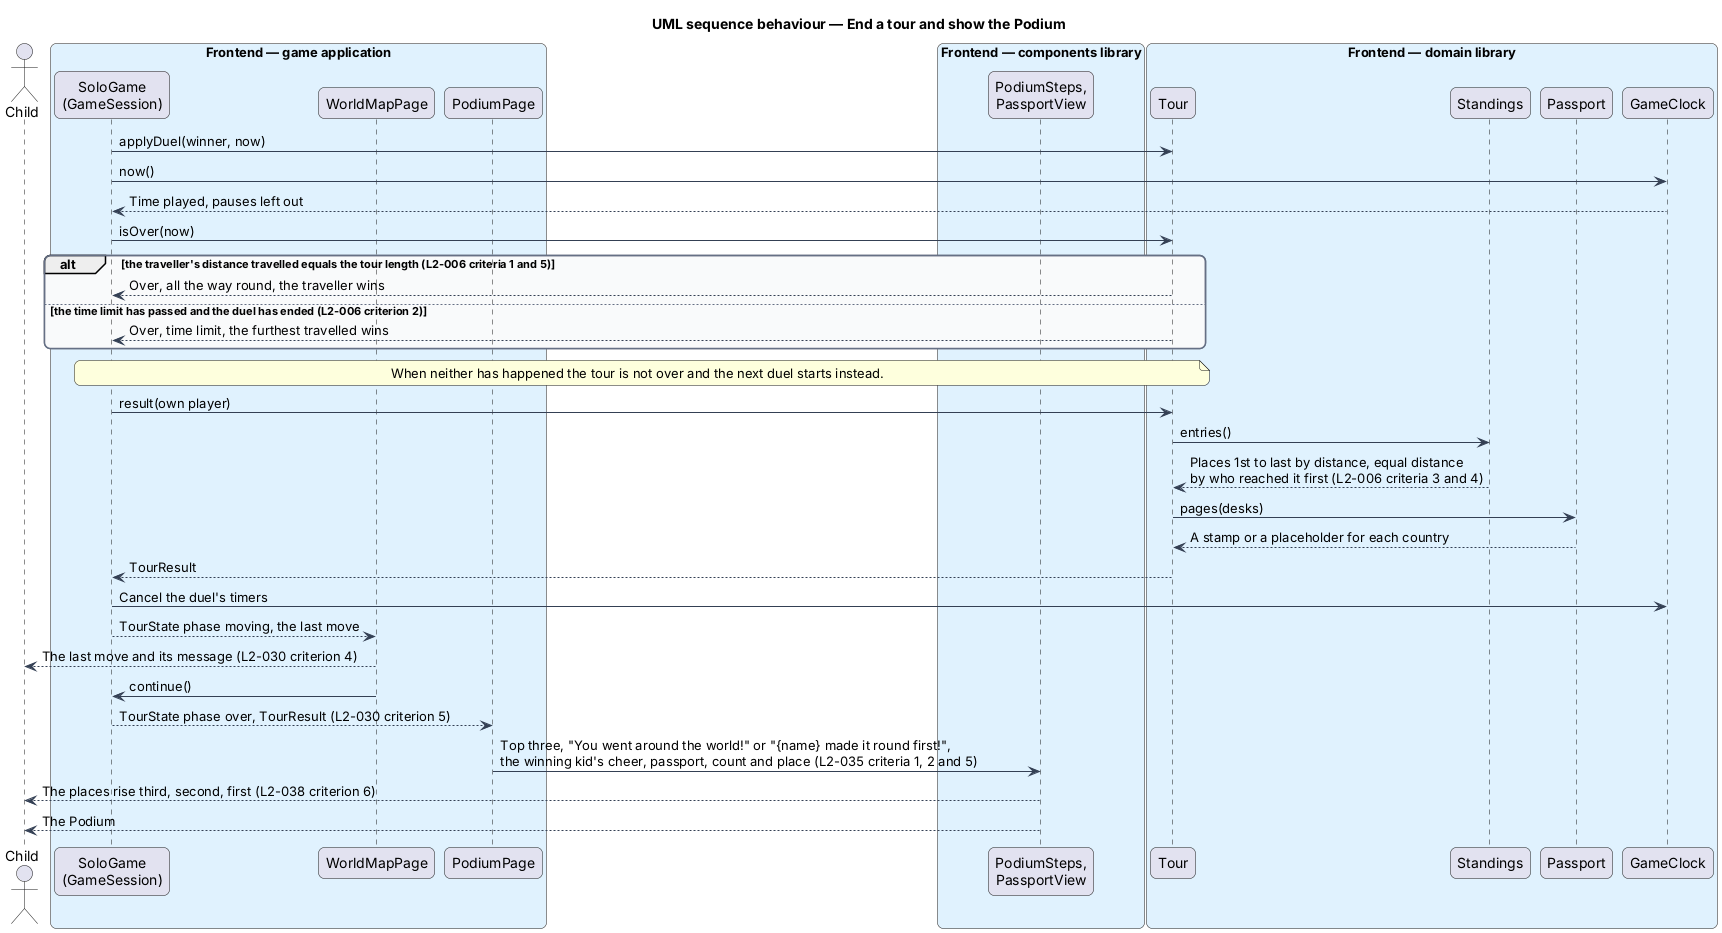

The diagram above was rendered by PlantUML. Its source (embedded in the PNG):
@startuml
title UML sequence behaviour — End a tour and show the Podium
skinparam backgroundColor #FFFFFF
skinparam shadowing false
skinparam roundcorner 12
skinparam defaultFontName Arial
skinparam ArrowColor #344054
skinparam rectangle {
  BorderColor #344054
  FontColor #101828
}
skinparam package {
  BorderColor #667085
  FontColor #101828
  BackgroundColor #F9FAFB
}
actor "Child" as child
box "Frontend — game application" #E0F2FE
  participant "SoloGame\n(GameSession)" as solo
  participant "WorldMapPage" as map
  participant "PodiumPage" as page
end box
box "Frontend — components library" #E0F2FE
  participant "PodiumSteps,\nPassportView" as views
end box
box "Frontend — domain library" #E0F2FE
  participant "Tour" as tour
  participant "Standings" as standings
  participant "Passport" as passport
  participant "GameClock" as clock
end box
solo -> tour : applyDuel(winner, now)
solo -> clock : now()
clock --> solo : Time played, pauses left out
solo -> tour : isOver(now)
alt the traveller's distance travelled equals the tour length (L2-006 criteria 1 and 5)
  tour --> solo : Over, all the way round, the traveller wins
else the time limit has passed and the duel has ended (L2-006 criterion 2)
  tour --> solo : Over, time limit, the furthest travelled wins
end
note over solo, tour : When neither has happened the tour is not over and the next duel starts instead.
solo -> tour : result(own player)
tour -> standings : entries()
standings --> tour : Places 1st to last by distance, equal distance\nby who reached it first (L2-006 criteria 3 and 4)
tour -> passport : pages(desks)
passport --> tour : A stamp or a placeholder for each country
tour --> solo : TourResult
solo -> clock : Cancel the duel's timers
solo --> map : TourState phase moving, the last move
map --> child : The last move and its message (L2-030 criterion 4)
map -> solo : continue()
solo --> page : TourState phase over, TourResult (L2-030 criterion 5)
page -> views : Top three, "You went around the world!" or "{name} made it round first!",\nthe winning kid's cheer, passport, count and place (L2-035 criteria 1, 2 and 5)
views --> child : The places rise third, second, first (L2-038 criterion 6)
views --> child : The Podium
@enduml